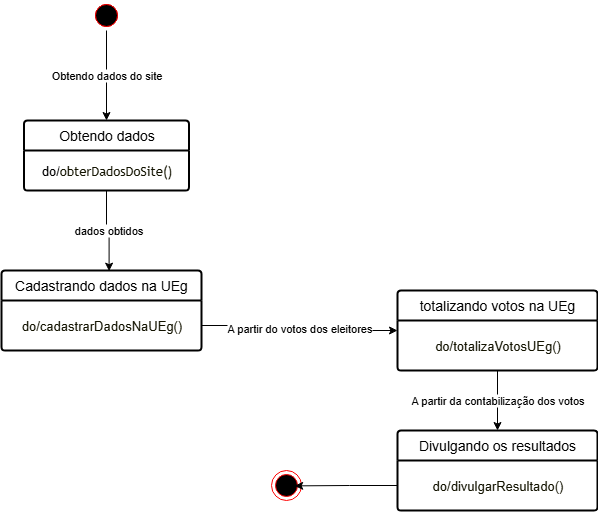

The diagram above was exported from draw.io. Its source (the exported page's mxGraphModel, read from the mxfile embedded in the PNG):
<mxGraphModel dx="1426" dy="777" grid="1" gridSize="10" guides="1" tooltips="1" connect="1" arrows="1" fold="1" page="1" pageScale="1" pageWidth="827" pageHeight="1169" math="0" shadow="0">
  <root>
    <mxCell id="0" />
    <mxCell id="1" parent="0" />
    <mxCell id="ZVlS2FAQnzIIBZlbNNBE-1" value="" style="ellipse;html=1;shape=startState;fillColor=#000000;strokeColor=#ff0000;" parent="1" vertex="1">
      <mxGeometry x="140" y="50" width="30" height="30" as="geometry" />
    </mxCell>
    <mxCell id="GKoUtF33VKL4G79wXgIQ-17" value="Obtendo dados do site" style="edgeStyle=orthogonalEdgeStyle;rounded=0;orthogonalLoop=1;jettySize=auto;html=1;exitX=0.5;exitY=1;exitDx=0;exitDy=0;" parent="1" source="ZVlS2FAQnzIIBZlbNNBE-4" target="GKoUtF33VKL4G79wXgIQ-10" edge="1">
      <mxGeometry relative="1" as="geometry" />
    </mxCell>
    <mxCell id="ZVlS2FAQnzIIBZlbNNBE-4" value="" style="ellipse;html=1;shape=startState;fillColor=#000000;strokeColor=#ff0000;" parent="1" vertex="1">
      <mxGeometry x="140" y="50" width="30" height="30" as="geometry" />
    </mxCell>
    <mxCell id="GKoUtF33VKL4G79wXgIQ-10" value="Obtendo dados" style="swimlane;childLayout=stackLayout;horizontal=1;startSize=30;horizontalStack=0;rounded=1;fontSize=14;fontStyle=0;strokeWidth=2;resizeParent=0;resizeLast=1;shadow=0;dashed=0;align=center;arcSize=4;whiteSpace=wrap;html=1;" parent="1" vertex="1">
      <mxGeometry x="72.5" y="170" width="165" height="70" as="geometry">
        <mxRectangle x="85" y="200" width="140" height="50" as="alternateBounds" />
      </mxGeometry>
    </mxCell>
    <mxCell id="GKoUtF33VKL4G79wXgIQ-18" value="&lt;font style=&quot;font-size: 13px;&quot;&gt;do/&lt;span style=&quot;color: rgb(19, 19, 0); font-family: &amp;quot;trebuchet ms&amp;quot;, verdana, arial, sans-serif; background-color: rgb(255, 255, 255);&quot;&gt;obterDadosDoSite()&lt;/span&gt;&lt;/font&gt;" style="text;html=1;align=center;verticalAlign=middle;resizable=0;points=[];autosize=1;strokeColor=none;fillColor=none;" parent="GKoUtF33VKL4G79wXgIQ-10" vertex="1">
      <mxGeometry y="30" width="165" height="40" as="geometry" />
    </mxCell>
    <mxCell id="GKoUtF33VKL4G79wXgIQ-20" value="Cadastrando dados na UEg" style="swimlane;childLayout=stackLayout;horizontal=1;startSize=30;horizontalStack=0;rounded=1;fontSize=14;fontStyle=0;strokeWidth=2;resizeParent=0;resizeLast=1;shadow=0;dashed=0;align=center;arcSize=4;whiteSpace=wrap;html=1;" parent="1" vertex="1">
      <mxGeometry x="50" y="320" width="200" height="80" as="geometry">
        <mxRectangle x="85" y="200" width="140" height="50" as="alternateBounds" />
      </mxGeometry>
    </mxCell>
    <mxCell id="GKoUtF33VKL4G79wXgIQ-22" value="&lt;font style=&quot;font-size: 13px;&quot;&gt;&lt;span style=&quot;background-color: rgb(255, 255, 255); color: rgb(19, 19, 0);&quot;&gt;do/cadastrarDadosNaUEg()&lt;/span&gt;&lt;/font&gt;" style="text;html=1;align=center;verticalAlign=middle;resizable=0;points=[];autosize=1;strokeColor=none;fillColor=none;" parent="GKoUtF33VKL4G79wXgIQ-20" vertex="1">
      <mxGeometry y="30" width="200" height="50" as="geometry" />
    </mxCell>
    <mxCell id="GKoUtF33VKL4G79wXgIQ-23" value="dados obtidos" style="edgeStyle=orthogonalEdgeStyle;rounded=0;orthogonalLoop=1;jettySize=auto;html=1;entryX=0.538;entryY=0.008;entryDx=0;entryDy=0;entryPerimeter=0;" parent="1" source="GKoUtF33VKL4G79wXgIQ-18" target="GKoUtF33VKL4G79wXgIQ-20" edge="1">
      <mxGeometry relative="1" as="geometry" />
    </mxCell>
    <mxCell id="GKoUtF33VKL4G79wXgIQ-24" value="totalizando votos na UEg" style="swimlane;childLayout=stackLayout;horizontal=1;startSize=30;horizontalStack=0;rounded=1;fontSize=14;fontStyle=0;strokeWidth=2;resizeParent=0;resizeLast=1;shadow=0;dashed=0;align=center;arcSize=4;whiteSpace=wrap;html=1;" parent="1" vertex="1">
      <mxGeometry x="446" y="340" width="200" height="80" as="geometry">
        <mxRectangle x="85" y="200" width="140" height="50" as="alternateBounds" />
      </mxGeometry>
    </mxCell>
    <mxCell id="GKoUtF33VKL4G79wXgIQ-25" value="&lt;font style=&quot;font-size: 13px;&quot;&gt;&lt;span style=&quot;background-color: rgb(255, 255, 255); color: rgb(19, 19, 0);&quot;&gt;do/totalizaVotosUEg()&lt;/span&gt;&lt;/font&gt;" style="text;html=1;align=center;verticalAlign=middle;resizable=0;points=[];autosize=1;strokeColor=none;fillColor=none;" parent="GKoUtF33VKL4G79wXgIQ-24" vertex="1">
      <mxGeometry y="30" width="200" height="50" as="geometry" />
    </mxCell>
    <mxCell id="GKoUtF33VKL4G79wXgIQ-26" value="A partir do votos dos eleitores" style="edgeStyle=orthogonalEdgeStyle;rounded=0;orthogonalLoop=1;jettySize=auto;html=1;" parent="1" source="GKoUtF33VKL4G79wXgIQ-22" target="GKoUtF33VKL4G79wXgIQ-24" edge="1">
      <mxGeometry relative="1" as="geometry" />
    </mxCell>
    <mxCell id="GKoUtF33VKL4G79wXgIQ-28" value="Divulgando os resultados" style="swimlane;childLayout=stackLayout;horizontal=1;startSize=30;horizontalStack=0;rounded=1;fontSize=14;fontStyle=0;strokeWidth=2;resizeParent=0;resizeLast=1;shadow=0;dashed=0;align=center;arcSize=4;whiteSpace=wrap;html=1;" parent="1" vertex="1">
      <mxGeometry x="446" y="480" width="200" height="80" as="geometry">
        <mxRectangle x="85" y="200" width="140" height="50" as="alternateBounds" />
      </mxGeometry>
    </mxCell>
    <mxCell id="GKoUtF33VKL4G79wXgIQ-29" value="&lt;font style=&quot;font-size: 13px;&quot;&gt;&lt;span style=&quot;background-color: rgb(255, 255, 255); color: rgb(19, 19, 0);&quot;&gt;do/divulgarResultado()&lt;/span&gt;&lt;/font&gt;" style="text;html=1;align=center;verticalAlign=middle;resizable=0;points=[];autosize=1;strokeColor=none;fillColor=none;" parent="GKoUtF33VKL4G79wXgIQ-28" vertex="1">
      <mxGeometry y="30" width="200" height="50" as="geometry" />
    </mxCell>
    <mxCell id="GKoUtF33VKL4G79wXgIQ-30" value="A partir da contabilização dos votos" style="edgeStyle=orthogonalEdgeStyle;rounded=0;orthogonalLoop=1;jettySize=auto;html=1;entryX=0.5;entryY=0;entryDx=0;entryDy=0;" parent="1" source="GKoUtF33VKL4G79wXgIQ-25" target="GKoUtF33VKL4G79wXgIQ-28" edge="1">
      <mxGeometry relative="1" as="geometry" />
    </mxCell>
    <mxCell id="GKoUtF33VKL4G79wXgIQ-31" value="" style="ellipse;html=1;shape=endState;fillColor=#000000;strokeColor=#ff0000;" parent="1" vertex="1">
      <mxGeometry x="320" y="520" width="30" height="30" as="geometry" />
    </mxCell>
    <mxCell id="GKoUtF33VKL4G79wXgIQ-32" style="edgeStyle=orthogonalEdgeStyle;rounded=0;orthogonalLoop=1;jettySize=auto;html=1;entryX=0.773;entryY=0.513;entryDx=0;entryDy=0;entryPerimeter=0;" parent="1" source="GKoUtF33VKL4G79wXgIQ-29" target="GKoUtF33VKL4G79wXgIQ-31" edge="1">
      <mxGeometry relative="1" as="geometry" />
    </mxCell>
  </root>
</mxGraphModel>